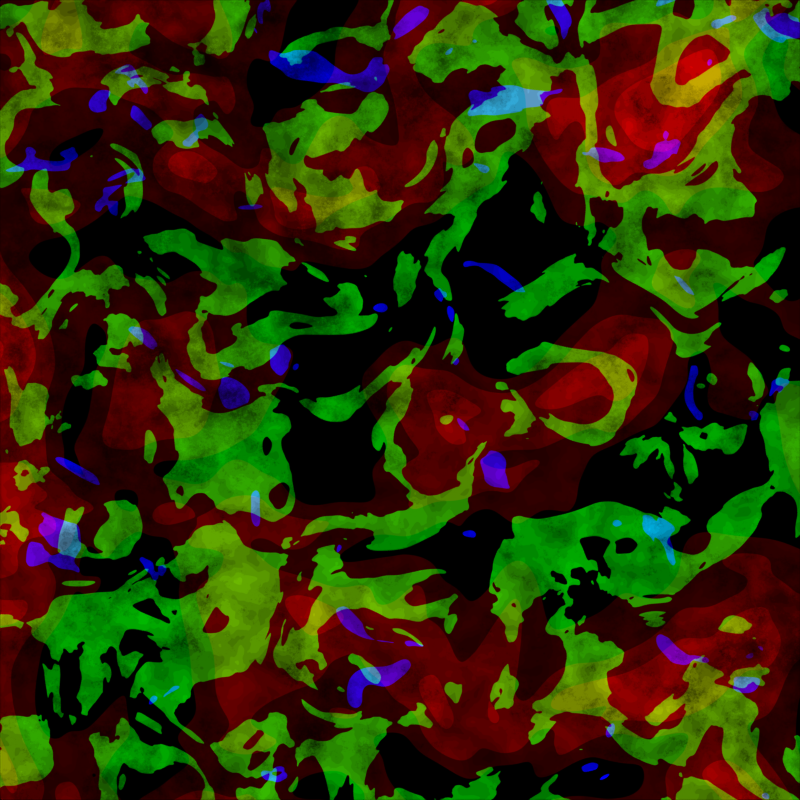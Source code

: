 # Source: noiseterrain.blend  (saved by Blender 2.80.75; exported with 4.5.12 LTS)
import bpy
from mathutils import Matrix  # noqa: F401  (used for matrix-valued properties, if any)

bpy.ops.wm.read_factory_settings(use_empty=True)
scene = bpy.context.scene
scene.name = 'Scene'

# ---- collections
col_collection = bpy.data.collections.new('Collection'); scene.collection.children.link(col_collection)

# ---- materials (node trees are filled in below, after node groups)
mat_material_001 = bpy.data.materials.new('Material.001')
mat_material_001.surface_render_method = 'BLENDED'
mat_material_001.blend_method = 'BLEND'
mat_material_001.alpha_threshold = 0.4945

# ---- node groups
ng_stepper = bpy.data.node_groups.new('Stepper', 'ShaderNodeTree')
_s = ng_stepper.interface.new_socket(name='Value', in_out='OUTPUT', socket_type='NodeSocketFloat')
_s.min_value = 0.0
_s.max_value = 0.0
_s = ng_stepper.interface.new_socket(name='Value', in_out='INPUT', socket_type='NodeSocketFloat')
_s.default_value = 0.5
_s.min_value = -1e+04
_s.max_value = 1e+04
_s = ng_stepper.interface.new_socket(name='Step', in_out='INPUT', socket_type='NodeSocketFloat')
_N = ng_stepper.nodes; _L = ng_stepper.links
n0 = _N.new('ShaderNodeMath'); n0.name = 'Math.002'; n0.location = (341, 82)
n0.operation = 'MULTIPLY'
n1 = _N.new('ShaderNodeMath'); n1.name = 'Math.001'; n1.location = (74, -70)
n1.operation = 'FLOOR'
n2 = _N.new('ShaderNodeMath'); n2.name = 'Math'; n2.location = (-115, -82)
n2.operation = 'DIVIDE'
n3 = _N.new('NodeGroupInput'); n3.name = 'Group Input'; n3.location = (-382, -14)
n4 = _N.new('NodeGroupOutput'); n4.name = 'Group Output'; n4.location = (534, 68)
_L.new(n3.outputs[0], n2.inputs[0])
_L.new(n2.outputs[0], n1.inputs[0])
_L.new(n1.outputs[0], n0.inputs[1])
_L.new(n0.outputs[0], n4.inputs[0])
_L.new(n3.outputs[1], n0.inputs[0])
_L.new(n3.outputs[1], n2.inputs[1])
n4.is_active_output = True
ng_rgb_threshold = bpy.data.node_groups.new('RGB Threshold', 'ShaderNodeTree')
_s = ng_rgb_threshold.interface.new_socket(name='Constant', in_out='OUTPUT', socket_type='NodeSocketFloat')
_s = ng_rgb_threshold.interface.new_socket(name='Value', in_out='INPUT', socket_type='NodeSocketFloat')
_s.default_value = 0.5
_s.min_value = -1e+04
_s.max_value = 1e+04
_s = ng_rgb_threshold.interface.new_socket(name='Threshold', in_out='INPUT', socket_type='NodeSocketFloat')
_s.default_value = 255.0
_s.min_value = 0.0
_s.max_value = 1.0
_s = ng_rgb_threshold.interface.new_socket(name='Channel Out 255', in_out='INPUT', socket_type='NodeSocketFloat')
_s.min_value = 0.0
_s.max_value = 255.0
_N = ng_rgb_threshold.nodes; _L = ng_rgb_threshold.links
n0 = _N.new('ShaderNodeMath'); n0.name = 'Math'; n0.location = (21, 198)
n0.operation = 'GREATER_THAN'
n1 = _N.new('NodeGroupOutput'); n1.name = 'Group Output'; n1.location = (380, 107)
n2 = _N.new('ShaderNodeMath'); n2.name = 'Math.001'; n2.location = (188, 144)
n2.operation = 'MULTIPLY'
n3 = _N.new('ShaderNodeMath'); n3.name = 'Math.002'; n3.location = (-196, 44)
n3.operation = 'DIVIDE'
n3.inputs[1].default_value = 255.0
n4 = _N.new('NodeGroupInput'); n4.name = 'Group Input'; n4.location = (-430, 91)
_L.new(n4.outputs[0], n0.inputs[0])
_L.new(n0.outputs[0], n2.inputs[0])
_L.new(n2.outputs[0], n1.inputs[0])
_L.new(n3.outputs[0], n2.inputs[1])
_L.new(n4.outputs[1], n0.inputs[1])
_L.new(n4.outputs[2], n3.inputs[0])
n1.is_active_output = True
ng_biome_noise = bpy.data.node_groups.new('Biome Noise', 'ShaderNodeTree')
_s = ng_biome_noise.interface.new_socket(name='Channel Out', in_out='OUTPUT', socket_type='NodeSocketFloat')
_s = ng_biome_noise.interface.new_socket(name='Layer', in_out='OUTPUT', socket_type='NodeSocketFloat')
_s = ng_biome_noise.interface.new_socket(name='Vector', in_out='INPUT', socket_type='NodeSocketVector')
_s.min_value = 0.0
_s.max_value = 1.0
_s.hide_value = True
_s = ng_biome_noise.interface.new_socket(name='Scale', in_out='INPUT', socket_type='NodeSocketFloat')
_s.default_value = 5.0
_s = ng_biome_noise.interface.new_socket(name='Detail', in_out='INPUT', socket_type='NodeSocketFloat')
_s.default_value = 1.0
_s = ng_biome_noise.interface.new_socket(name='Distortion', in_out='INPUT', socket_type='NodeSocketFloat')
_s = ng_biome_noise.interface.new_socket(name='Channel 255', in_out='INPUT', socket_type='NodeSocketFloat')
_s.default_value = 255.0
_s.min_value = 0.0
_s.max_value = 255.0
_s = ng_biome_noise.interface.new_socket(name='Threshold', in_out='INPUT', socket_type='NodeSocketFloat')
_s.default_value = 0.5
_s.min_value = 0.0
_s.max_value = 1.0
_s = ng_biome_noise.interface.new_socket(name='Layer', in_out='INPUT', socket_type='NodeSocketFloat')
_N = ng_biome_noise.nodes; _L = ng_biome_noise.links
n0 = _N.new('ShaderNodeGroup'); n0.name = 'Group.002'; n0.location = (270, -1)
n0.width = 208
n0.node_tree = ng_rgb_threshold
n1 = _N.new('NodeGroupOutput'); n1.name = 'Group Output'; n1.location = (561, 17)
n2 = _N.new('ShaderNodeTexNoise'); n2.name = 'Noise Texture.002'; n2.location = (-250, 15)
n3 = _N.new('NodeGroupInput'); n3.name = 'Group Input'; n3.location = (-473, -63)
n4 = _N.new('ShaderNodeMath'); n4.name = 'Math'; n4.location = (0, 0)
n4.hide = True
n4.operation = 'MULTIPLY'
_L.new(n3.outputs[0], n2.inputs[0])
_L.new(n0.outputs[0], n1.inputs[0])
_L.new(n3.outputs[4], n0.inputs[2])
_L.new(n3.outputs[1], n2.inputs[2])
_L.new(n3.outputs[2], n2.inputs[3])
_L.new(n2.outputs[0], n0.inputs[0])
_L.new(n3.outputs[5], n0.inputs[1])
_L.new(n3.outputs[6], n1.inputs[1])
_L.new(n3.outputs[3], n4.inputs[0])
_L.new(n4.outputs[0], n2.inputs[8])
n1.is_active_output = True

# ---- material node trees
mat_material_001.use_nodes = True; mat_material_001.node_tree.nodes.clear()
_N = mat_material_001.node_tree.nodes; _L = mat_material_001.node_tree.links
n0 = _N.new('NodeFrame'); n0.name = 'asd'; n0.location = (-627, -1196)
n0.label = 'Alpha: Color Variation'
n0.width = 1448
n1 = _N.new('NodeFrame'); n1.name = 'Frame'; n1.location = (-525, -389)
n1.label = 'Blue: Hex'
n1.width = 706
n2 = _N.new('NodeFrame'); n2.name = 'Frame.001'; n2.location = (33, -30)
n2.label = 'Fertile'
n2.width = 643
n3 = _N.new('NodeFrame'); n3.name = 'Frame.003'; n3.location = (-526, -30)
n3.label = 'Green: Feature'
n3.width = 569
n4 = _N.new('NodeFrame'); n4.name = 'Frame.002'; n4.location = (30, -372)
n4.label = 'Sand'
n4.width = 380
n5 = _N.new('NodeFrame'); n5.name = 'Height'; n5.location = (-553, 366)
n5.label = 'Red: Height'
n5.width = 961
n6 = _N.new('ShaderNodeOutputMaterial'); n6.name = 'Material Output'; n6.location = (1822, -122)
n7 = _N.new('ShaderNodeEmission'); n7.name = 'Emission'; n7.location = (1382, -48)
n8 = _N.new('ShaderNodeMixShader'); n8.name = 'Mix Shader'; n8.location = (1602, -140)
n9 = _N.new('ShaderNodeBsdfTransparent'); n9.name = 'Transparent BSDF'; n9.location = (1146, -210)
n10 = _N.new('ShaderNodeCombineColor'); n10.name = 'Combine RGB'; n10.location = (988, -168)
n11 = _N.new('ShaderNodeValue'); n11.name = 'Value'; n11.location = (812, -392)
n11.outputs[0].default_value = 0.5
n12 = _N.new('ShaderNodeGroup'); n12.name = 'Group.001'; n12.location = (1278, -127)
n12.node_tree = ng_stepper
n12.inputs[1].default_value = 0.08
n13 = _N.new('ShaderNodeValToRGB'); n13.name = 'ColorRamp.001'; n13.location = (1001, -102)
n13.color_ramp.interpolation = 'EASE'
while len(n13.color_ramp.elements) > 1: n13.color_ramp.elements.remove(n13.color_ramp.elements[-1])
n13.color_ramp.elements[0].position = 0.0; n13.color_ramp.elements[0].color = (0.0, 0.0, 0.0, 1.0)
_e = n13.color_ramp.elements.new(1.0); _e.color = (1.0, 1.0, 1.0, 1.0)
n14 = _N.new('ShaderNodeValToRGB'); n14.name = 'ColorRamp.002'; n14.location = (514, -223)
n14.color_ramp.interpolation = 'EASE'
while len(n14.color_ramp.elements) > 1: n14.color_ramp.elements.remove(n14.color_ramp.elements[-1])
n14.color_ramp.elements[0].position = 0.0; n14.color_ramp.elements[0].color = (0.0, 0.0, 0.0, 1.0)
_e = n14.color_ramp.elements.new(1.0); _e.color = (1.0, 1.0, 1.0, 1.0)
n15 = _N.new('ShaderNodeMix'); n15.name = 'Mix'; n15.location = (834, -134)
n15.data_type = 'RGBA'
n15.blend_type = 'MULTIPLY'
n15.inputs[0].default_value = 0.2333
n16 = _N.new('ShaderNodeTexNoise'); n16.name = 'Noise Texture.001'; n16.location = (306, -34)
n16.inputs[2].default_value = 18.92
n16.inputs[3].default_value = 2.8
n16.inputs[8].default_value = 0.23
n17 = _N.new('ShaderNodeTexNoise'); n17.name = 'Musgrave Texture'; n17.location = (318, -259)
n17.width = 150
n17.normalize = False
n17.inputs[2].default_value = 1.1
n17.inputs[3].default_value = 14.0
n17.inputs[4].default_value = 0.933
n18 = _N.new('ShaderNodeGroup'); n18.name = 'Group.004'; n18.location = (400, -32)
n18.width = 213
n18.node_tree = ng_biome_noise
n18.inputs[1].default_value = 7.92
n18.inputs[2].default_value = 2.28
n18.inputs[3].default_value = 2.46
n18.inputs[4].default_value = 255.0
n18.inputs[5].default_value = 0.64
n18.inputs[6].default_value = 0.0
n19 = _N.new('ShaderNodeTexCoord'); n19.name = 'Texture Coordinate'; n19.location = (-991, 31)
n20 = _N.new('ShaderNodeMapping'); n20.name = 'Mapping.004'; n20.location = (30, -30)
n20.inputs[1].default_value = (2.2, 0.0, 0.0)
n21 = _N.new('ShaderNodeMapping'); n21.name = 'Mapping.002'; n21.location = (30, -30)
n21.inputs[1].default_value = (2.8, 0.0, 0.0)
n22 = _N.new('ShaderNodeMapping'); n22.name = 'Mapping.003'; n22.location = (30, -30)
n23 = _N.new('ShaderNodeMapping'); n23.name = 'Mapping.001'; n23.location = (30, -30)
n23.inputs[1].default_value = (2.6, 0.0, 0.0)
n24 = _N.new('NodeReroute'); n24.name = 'Reroute'; n24.location = (-719, -48)
n24.width = 16
n24.socket_idname = 'NodeSocketVector'
n25 = _N.new('NodeReroute'); n25.name = 'Reroute.005'; n25.location = (-695, -1488)
n25.width = 16
n25.socket_idname = 'NodeSocketVector'
n26 = _N.new('NodeReroute'); n26.name = 'Reroute.003'; n26.location = (-690, -1061)
n26.width = 16
n26.socket_idname = 'NodeSocketVector'
n27 = _N.new('NodeReroute'); n27.name = 'Reroute.002'; n27.location = (-696, -709)
n27.width = 16
n27.socket_idname = 'NodeSocketVector'
n28 = _N.new('NodeReroute'); n28.name = 'Reroute.001'; n28.location = (-705, -322)
n28.width = 16
n28.socket_idname = 'NodeSocketVector'
n29 = _N.new('NodeReroute'); n29.name = 'Reroute.004'; n29.location = (-724, 70)
n29.width = 16
n29.socket_idname = 'NodeSocketVector'
n30 = _N.new('ShaderNodeTexNoise'); n30.name = 'Noise Texture'; n30.location = (315, -102)
n30.inputs[2].default_value = 3.9
n30.inputs[8].default_value = 0.395
n31 = _N.new('ShaderNodeValToRGB'); n31.name = 'ColorRamp'; n31.location = (492, -53)
n31.color_ramp.interpolation = 'EASE'
while len(n31.color_ramp.elements) > 1: n31.color_ramp.elements.remove(n31.color_ramp.elements[-1])
n31.color_ramp.elements[0].position = 0.2955; n31.color_ramp.elements[0].color = (0.0, 0.0, 0.0, 1.0)
_e = n31.color_ramp.elements.new(0.7455); _e.color = (1.0, 1.0, 1.0, 1.0)
n32 = _N.new('ShaderNodeMapping'); n32.name = 'Mapping'; n32.location = (30, -30)
n32.inputs[1].default_value = (8.0, 0.0, 0.0)
n33 = _N.new('ShaderNodeGroup'); n33.name = 'Group'; n33.location = (791, -65)
n33.node_tree = ng_stepper
n33.inputs[1].default_value = 0.23
n34 = _N.new('ShaderNodeMath'); n34.name = 'Math'; n34.location = (408, -2)
n34.operation = 'GREATER_THAN'
n34.inputs[1].default_value = 0.1
n35 = _N.new('ShaderNodeGroup'); n35.name = 'Group.002'; n35.location = (399, -56)
n35.node_tree = ng_biome_noise
n35.inputs[1].default_value = 7.15
n35.inputs[2].default_value = 2.6
n35.inputs[3].default_value = 3.6
n35.inputs[4].default_value = 200.0
n35.inputs[5].default_value = 0.53
n35.inputs[6].default_value = 0.0
n2.parent = n1
n4.parent = n1
n12.parent = n0
n13.parent = n0
n14.parent = n0
n15.parent = n0
n16.parent = n0
n17.parent = n0
n18.parent = n2
n20.parent = n3
n21.parent = n2
n22.parent = n4
n23.parent = n0
n30.parent = n5
n31.parent = n5
n32.parent = n5
n33.parent = n5
n35.parent = n3
_L.new(n30.outputs[0], n31.inputs[0])
_L.new(n31.outputs[0], n33.inputs[0])
_L.new(n33.outputs[0], n10.inputs[0])
_L.new(n10.outputs[0], n7.inputs[0])
_L.new(n19.outputs[2], n24.inputs[0])
_L.new(n32.outputs[0], n30.inputs[0])
_L.new(n16.outputs[0], n15.inputs[6])
_L.new(n13.outputs[0], n12.inputs[0])
_L.new(n23.outputs[0], n16.inputs[0])
_L.new(n15.outputs[2], n13.inputs[0])
_L.new(n14.outputs[0], n15.inputs[7])
_L.new(n7.outputs[0], n8.inputs[1])
_L.new(n8.outputs[0], n6.inputs[0])
_L.new(n9.outputs[0], n8.inputs[2])
_L.new(n12.outputs[0], n8.inputs[0])
_L.new(n17.outputs[0], n14.inputs[0])
_L.new(n21.outputs[0], n18.inputs[0])
_L.new(n18.outputs[0], n10.inputs[2])
_L.new(n20.outputs[0], n35.inputs[0])
_L.new(n35.outputs[0], n10.inputs[1])
_L.new(n24.outputs[0], n29.inputs[0])
_L.new(n24.outputs[0], n28.inputs[0])
_L.new(n28.outputs[0], n27.inputs[0])
_L.new(n27.outputs[0], n26.inputs[0])
_L.new(n26.outputs[0], n25.inputs[0])
_L.new(n25.outputs[0], n23.inputs[0])
_L.new(n26.outputs[0], n22.inputs[0])
_L.new(n27.outputs[0], n21.inputs[0])
_L.new(n28.outputs[0], n20.inputs[0])
_L.new(n29.outputs[0], n32.inputs[0])
_L.new(n33.outputs[0], n34.inputs[0])
n6.is_active_output = True

# ---- world
world_world = bpy.data.worlds.new('World'); scene.world = world_world
world_world.use_nodes = True; world_world.node_tree.nodes.clear()
_N = world_world.node_tree.nodes; _L = world_world.node_tree.links
n0 = _N.new('ShaderNodeOutputWorld'); n0.name = 'World Output'; n0.location = (300, 300)
n1 = _N.new('ShaderNodeBackground'); n1.name = 'Background'; n1.location = (10, 300)
n1.inputs[0].default_value = (1.0, 1.0, 1.0, 1.0)
n1.inputs[1].default_value = 0.0
_L.new(n1.outputs[0], n0.inputs[0])
n0.is_active_output = True
world_world.color = (0.05088, 0.05088, 0.05088)
world_world.use_sun_shadow = False
world_world.sun_shadow_jitter_overblur = 0.0

# ---- cameras
cam_camera = bpy.data.cameras.new('Camera')
cam_camera.type = 'ORTHO'
cam_camera.passepartout_alpha = 1.0
cam_camera.clip_start = 0.5
cam_camera.clip_end = 2.0
cam_camera.ortho_scale = 2.0

# ---- meshes
me_plane = bpy.data.meshes.new('Plane')
me_plane.from_pydata([(-1.0, -1.0, 0.0), (1.0, -1.0, 0.0), (-1.0, 1.0, 0.0), (1.0, 1.0, 0.0)], [], [(0, 1, 3, 2)])
_uv = me_plane.uv_layers.new(name='UVMap')
_uv.uv.foreach_set('vector', [0.9999, 0.9999, 0.0001001, 0.9999, 9.998e-05, 0.0001001, 0.9999, 9.998e-05])
me_plane.materials.append(mat_material_001)
me_plane.use_remesh_preserve_volume = False
me_plane.use_remesh_preserve_attributes = False
me_plane.use_mirror_vertex_groups = False
me_plane.update()

# ---- objects
ob_plane = bpy.data.objects.new('Plane', me_plane)
ob_camera = bpy.data.objects.new('Camera', cam_camera)

# ---- transforms, parenting, visibility, modifiers, constraints
ob_plane.location = (0.0, 0.0, 0.0)
ob_plane.lineart.crease_threshold = 0.0
ob_camera.location = (0.0, 0.0, 1.0)
ob_camera.lineart.crease_threshold = 0.0

# ---- collection membership
col_collection.objects.link(ob_plane)
col_collection.objects.link(ob_camera)

# ---- scene / render settings (as saved in the file)
scene.camera = ob_camera
scene.frame_start = 1; scene.frame_end = 250; scene.frame_set(1)
scene.render.engine = 'BLENDER_EEVEE_NEXT'
scene.render.resolution_x = 512
scene.render.resolution_y = 512
scene.render.resolution_percentage = 25
scene.render.dither_intensity = 0.0
scene.render.filter_size = 0.0
scene.render.film_transparent = True
scene.render.use_compositing = False
scene.render.use_sequencer = False
scene.cycles.use_denoising = False
scene.cycles.samples = 128
scene.cycles.sampling_pattern = 'TABULATED_SOBOL'
scene.cycles.use_adaptive_sampling = False
scene.cycles.use_light_tree = False
scene.view_settings.view_transform = 'Raw'
bpy.context.view_layer.update()
